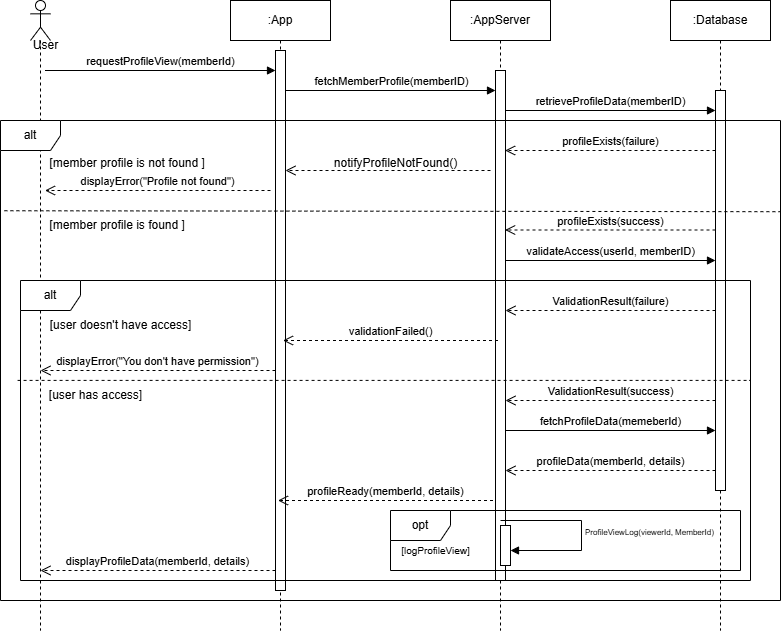

The diagram above was exported from draw.io. Its source (the exported page's mxGraphModel, read from the mxfile embedded in the PNG):
<mxGraphModel dx="1103" dy="482" grid="1" gridSize="10" guides="1" tooltips="1" connect="1" arrows="1" fold="1" page="1" pageScale="1" pageWidth="827" pageHeight="1169" math="0" shadow="0">
  <root>
    <mxCell id="0" />
    <mxCell id="1" parent="0" />
    <mxCell id="Gz1LhA8CTTsi1fMsXHfB-2" value=":Database" style="shape=umlLifeline;perimeter=lifelinePerimeter;whiteSpace=wrap;html=1;container=1;dropTarget=0;collapsible=0;recursiveResize=0;outlineConnect=0;portConstraint=eastwest;newEdgeStyle={&quot;curved&quot;:0,&quot;rounded&quot;:0};" parent="1" vertex="1">
      <mxGeometry x="710" y="40" width="100" height="630" as="geometry" />
    </mxCell>
    <mxCell id="pJQuciuj3Ld3HSsO5ze2-1" value="" style="shape=umlLifeline;perimeter=lifelinePerimeter;whiteSpace=wrap;html=1;container=1;dropTarget=0;collapsible=0;recursiveResize=0;outlineConnect=0;portConstraint=eastwest;newEdgeStyle={&quot;curved&quot;:0,&quot;rounded&quot;:0};participant=umlActor;" parent="1" vertex="1">
      <mxGeometry x="70" y="40" width="20" height="630" as="geometry" />
    </mxCell>
    <mxCell id="pJQuciuj3Ld3HSsO5ze2-2" value=":App" style="shape=umlLifeline;perimeter=lifelinePerimeter;whiteSpace=wrap;html=1;container=1;dropTarget=0;collapsible=0;recursiveResize=0;outlineConnect=0;portConstraint=eastwest;newEdgeStyle={&quot;curved&quot;:0,&quot;rounded&quot;:0};" parent="1" vertex="1">
      <mxGeometry x="270" y="40" width="100" height="630" as="geometry" />
    </mxCell>
    <mxCell id="pJQuciuj3Ld3HSsO5ze2-3" value="" style="html=1;points=[[0,0,0,0,5],[0,1,0,0,-5],[1,0,0,0,5],[1,1,0,0,-5]];perimeter=orthogonalPerimeter;outlineConnect=0;targetShapes=umlLifeline;portConstraint=eastwest;newEdgeStyle={&quot;curved&quot;:0,&quot;rounded&quot;:0};" parent="pJQuciuj3Ld3HSsO5ze2-2" vertex="1">
      <mxGeometry x="45" y="50" width="10" height="540" as="geometry" />
    </mxCell>
    <mxCell id="pJQuciuj3Ld3HSsO5ze2-10" value="" style="html=1;points=[[0,0,0,0,5],[0,1,0,0,-5],[1,0,0,0,5],[1,1,0,0,-5]];perimeter=orthogonalPerimeter;outlineConnect=0;targetShapes=umlLifeline;portConstraint=eastwest;newEdgeStyle={&quot;curved&quot;:0,&quot;rounded&quot;:0};" parent="1" vertex="1">
      <mxGeometry x="755" y="130" width="10" height="400" as="geometry" />
    </mxCell>
    <mxCell id="pJQuciuj3Ld3HSsO5ze2-5" value=":AppServer" style="shape=umlLifeline;perimeter=lifelinePerimeter;whiteSpace=wrap;html=1;container=1;dropTarget=0;collapsible=0;recursiveResize=0;outlineConnect=0;portConstraint=eastwest;newEdgeStyle={&quot;curved&quot;:0,&quot;rounded&quot;:0};" parent="1" vertex="1">
      <mxGeometry x="490" y="40" width="100" height="630" as="geometry" />
    </mxCell>
    <mxCell id="pJQuciuj3Ld3HSsO5ze2-6" value="" style="html=1;points=[[0,0,0,0,5],[0,1,0,0,-5],[1,0,0,0,5],[1,1,0,0,-5]];perimeter=orthogonalPerimeter;outlineConnect=0;targetShapes=umlLifeline;portConstraint=eastwest;newEdgeStyle={&quot;curved&quot;:0,&quot;rounded&quot;:0};" parent="pJQuciuj3Ld3HSsO5ze2-5" vertex="1">
      <mxGeometry x="45" y="70" width="10" height="510" as="geometry" />
    </mxCell>
    <mxCell id="pJQuciuj3Ld3HSsO5ze2-11" value="User" style="text;html=1;align=center;verticalAlign=middle;resizable=0;points=[];autosize=1;strokeColor=none;fillColor=none;" parent="1" vertex="1">
      <mxGeometry x="60" y="70" width="50" height="30" as="geometry" />
    </mxCell>
    <mxCell id="pJQuciuj3Ld3HSsO5ze2-12" value="requestProfileView(memberId)" style="html=1;verticalAlign=bottom;endArrow=block;curved=0;rounded=0;" parent="1" edge="1">
      <mxGeometry x="-0.0022" width="80" relative="1" as="geometry">
        <mxPoint x="84.5" y="110" as="sourcePoint" />
        <mxPoint x="315" y="110" as="targetPoint" />
        <mxPoint as="offset" />
      </mxGeometry>
    </mxCell>
    <mxCell id="pJQuciuj3Ld3HSsO5ze2-13" value="fetchMemberProfile(memberID)" style="html=1;verticalAlign=bottom;endArrow=block;curved=0;rounded=0;" parent="1" source="pJQuciuj3Ld3HSsO5ze2-3" edge="1">
      <mxGeometry x="0.0095" width="80" relative="1" as="geometry">
        <mxPoint x="330" y="130" as="sourcePoint" />
        <mxPoint x="535" y="130" as="targetPoint" />
        <mxPoint as="offset" />
      </mxGeometry>
    </mxCell>
    <mxCell id="pJQuciuj3Ld3HSsO5ze2-14" value="alt" style="shape=umlFrame;whiteSpace=wrap;html=1;pointerEvents=0;" parent="1" vertex="1">
      <mxGeometry x="40" y="160" width="780" height="480" as="geometry" />
    </mxCell>
    <mxCell id="pJQuciuj3Ld3HSsO5ze2-15" value="&amp;nbsp;[member profile is found ]" style="text;html=1;align=center;verticalAlign=middle;resizable=0;points=[];autosize=1;strokeColor=none;fillColor=none;" parent="1" vertex="1">
      <mxGeometry x="75" y="250" width="160" height="30" as="geometry" />
    </mxCell>
    <mxCell id="pJQuciuj3Ld3HSsO5ze2-16" value="ValidationResult(failure)" style="html=1;verticalAlign=bottom;endArrow=open;dashed=1;endSize=8;curved=0;rounded=0;" parent="1" target="pJQuciuj3Ld3HSsO5ze2-6" edge="1">
      <mxGeometry relative="1" as="geometry">
        <mxPoint x="755" y="350" as="sourcePoint" />
        <mxPoint x="560" y="350" as="targetPoint" />
      </mxGeometry>
    </mxCell>
    <mxCell id="pJQuciuj3Ld3HSsO5ze2-19" value="&amp;nbsp;[member profile is not found ]" style="text;html=1;align=center;verticalAlign=middle;resizable=0;points=[];autosize=1;strokeColor=none;fillColor=none;" parent="1" vertex="1">
      <mxGeometry x="75" y="188" width="180" height="30" as="geometry" />
    </mxCell>
    <mxCell id="pJQuciuj3Ld3HSsO5ze2-20" value="validationFailed()" style="html=1;verticalAlign=bottom;endArrow=open;dashed=1;endSize=8;curved=0;rounded=0;" parent="1" edge="1">
      <mxGeometry x="0.003" relative="1" as="geometry">
        <mxPoint x="537.5" y="380" as="sourcePoint" />
        <mxPoint x="322.4999999999999" y="380" as="targetPoint" />
        <mxPoint as="offset" />
      </mxGeometry>
    </mxCell>
    <mxCell id="pJQuciuj3Ld3HSsO5ze2-22" value="&lt;div&gt;retrieveProfileData(memberID)&lt;/div&gt;" style="html=1;verticalAlign=bottom;endArrow=block;curved=0;rounded=0;" parent="1" source="pJQuciuj3Ld3HSsO5ze2-6" edge="1">
      <mxGeometry x="0.0028" width="80" relative="1" as="geometry">
        <mxPoint x="550" y="150" as="sourcePoint" />
        <mxPoint x="755" y="149.9999999999999" as="targetPoint" />
        <mxPoint as="offset" />
      </mxGeometry>
    </mxCell>
    <mxCell id="pJQuciuj3Ld3HSsO5ze2-23" value="profileExists(success)" style="html=1;verticalAlign=bottom;endArrow=open;dashed=1;endSize=8;curved=0;rounded=0;" parent="1" edge="1">
      <mxGeometry relative="1" as="geometry">
        <mxPoint x="755" y="269.5" as="sourcePoint" />
        <mxPoint x="544.63" y="269.5" as="targetPoint" />
      </mxGeometry>
    </mxCell>
    <mxCell id="pJQuciuj3Ld3HSsO5ze2-24" value="" style="html=1;verticalAlign=bottom;endArrow=open;dashed=1;endSize=8;curved=0;rounded=0;" parent="1" target="pJQuciuj3Ld3HSsO5ze2-3" edge="1">
      <mxGeometry relative="1" as="geometry">
        <mxPoint x="530" y="210" as="sourcePoint" />
        <mxPoint x="450" y="210" as="targetPoint" />
      </mxGeometry>
    </mxCell>
    <mxCell id="pJQuciuj3Ld3HSsO5ze2-25" value="displayError(&quot;Profile not found&quot;)" style="html=1;verticalAlign=bottom;endArrow=open;dashed=1;endSize=8;curved=0;rounded=0;" parent="1" edge="1">
      <mxGeometry relative="1" as="geometry">
        <mxPoint x="310" y="230" as="sourcePoint" />
        <mxPoint x="84.5" y="230" as="targetPoint" />
      </mxGeometry>
    </mxCell>
    <mxCell id="Gz1LhA8CTTsi1fMsXHfB-5" value="opt" style="shape=umlFrame;whiteSpace=wrap;html=1;pointerEvents=0;" parent="1" vertex="1">
      <mxGeometry x="430" y="550" width="350" height="60" as="geometry" />
    </mxCell>
    <mxCell id="Gz1LhA8CTTsi1fMsXHfB-7" value="&lt;font style=&quot;font-size: 10px;&quot;&gt;[logProfileView]&lt;/font&gt;" style="text;html=1;align=center;verticalAlign=middle;resizable=0;points=[];autosize=1;strokeColor=none;fillColor=none;" parent="1" vertex="1">
      <mxGeometry x="430" y="575" width="90" height="30" as="geometry" />
    </mxCell>
    <mxCell id="pJQuciuj3Ld3HSsO5ze2-9" value="&lt;div&gt;&lt;font style=&quot;font-size: 8px;&quot;&gt;&lt;span style=&quot;background-color: light-dark(#ffffff, var(--ge-dark-color, #121212)); color: light-dark(rgb(0, 0, 0), rgb(255, 255, 255));&quot;&gt;ProfileViewLog&lt;/span&gt;&lt;span style=&quot;background-color: light-dark(#ffffff, var(--ge-dark-color, #121212)); color: light-dark(rgb(0, 0, 0), rgb(255, 255, 255));&quot;&gt;(viewerId, MemberId)&lt;/span&gt;&lt;/font&gt;&lt;/div&gt;" style="html=1;align=left;spacingLeft=2;endArrow=block;rounded=0;edgeStyle=orthogonalEdgeStyle;curved=0;rounded=0;" parent="1" edge="1">
      <mxGeometry x="0.0118" relative="1" as="geometry">
        <mxPoint x="540" y="560" as="sourcePoint" />
        <Array as="points">
          <mxPoint x="621" y="560" />
          <mxPoint x="621" y="590" />
          <mxPoint x="556" y="590" />
        </Array>
        <mxPoint as="offset" />
        <mxPoint x="550" y="590" as="targetPoint" />
      </mxGeometry>
    </mxCell>
    <mxCell id="pJQuciuj3Ld3HSsO5ze2-8" value="" style="html=1;points=[[0,0,0,0,5],[0,1,0,0,-5],[1,0,0,0,5],[1,1,0,0,-5]];perimeter=orthogonalPerimeter;outlineConnect=0;targetShapes=umlLifeline;portConstraint=eastwest;newEdgeStyle={&quot;curved&quot;:0,&quot;rounded&quot;:0};" parent="1" vertex="1">
      <mxGeometry x="540" y="565" width="10" height="40" as="geometry" />
    </mxCell>
    <mxCell id="ePIoBJ1Dnln1VfFTUyUm-1" value="profileExists(failure)" style="html=1;verticalAlign=bottom;endArrow=open;dashed=1;endSize=8;curved=0;rounded=0;" parent="1" edge="1">
      <mxGeometry relative="1" as="geometry">
        <mxPoint x="755" y="190" as="sourcePoint" />
        <mxPoint x="544.63" y="190" as="targetPoint" />
      </mxGeometry>
    </mxCell>
    <mxCell id="ePIoBJ1Dnln1VfFTUyUm-2" value="notifyProfileNotFound()" style="text;html=1;align=center;verticalAlign=middle;resizable=0;points=[];autosize=1;strokeColor=none;fillColor=none;" parent="1" vertex="1">
      <mxGeometry x="360" y="188" width="150" height="30" as="geometry" />
    </mxCell>
    <mxCell id="ePIoBJ1Dnln1VfFTUyUm-3" value="&lt;div&gt;validateAccess(userId, memberID)&lt;/div&gt;" style="html=1;verticalAlign=bottom;endArrow=block;curved=0;rounded=0;" parent="1" edge="1">
      <mxGeometry x="0.0028" width="80" relative="1" as="geometry">
        <mxPoint x="545" y="300" as="sourcePoint" />
        <mxPoint x="755" y="299.9999999999999" as="targetPoint" />
        <mxPoint as="offset" />
      </mxGeometry>
    </mxCell>
    <mxCell id="ePIoBJ1Dnln1VfFTUyUm-4" value="alt" style="shape=umlFrame;whiteSpace=wrap;html=1;pointerEvents=0;" parent="1" vertex="1">
      <mxGeometry x="60" y="320" width="730" height="300" as="geometry" />
    </mxCell>
    <mxCell id="ePIoBJ1Dnln1VfFTUyUm-5" value="[user doesn't have access]" style="text;html=1;align=center;verticalAlign=middle;resizable=0;points=[];autosize=1;strokeColor=none;fillColor=none;" parent="1" vertex="1">
      <mxGeometry x="75" y="350" width="170" height="30" as="geometry" />
    </mxCell>
    <mxCell id="ePIoBJ1Dnln1VfFTUyUm-6" value="[user has access]" style="text;html=1;align=center;verticalAlign=middle;resizable=0;points=[];autosize=1;strokeColor=none;fillColor=none;" parent="1" vertex="1">
      <mxGeometry x="75" y="420" width="120" height="30" as="geometry" />
    </mxCell>
    <mxCell id="ePIoBJ1Dnln1VfFTUyUm-7" value="displayError(&quot;You don't have permission&quot;)" style="html=1;verticalAlign=bottom;endArrow=open;dashed=1;endSize=8;curved=0;rounded=0;" parent="1" source="pJQuciuj3Ld3HSsO5ze2-3" edge="1">
      <mxGeometry x="0.003" relative="1" as="geometry">
        <mxPoint x="305" y="410" as="sourcePoint" />
        <mxPoint x="80" y="410" as="targetPoint" />
        <mxPoint as="offset" />
      </mxGeometry>
    </mxCell>
    <mxCell id="ePIoBJ1Dnln1VfFTUyUm-8" value="ValidationResult(success)" style="html=1;verticalAlign=bottom;endArrow=open;dashed=1;endSize=8;curved=0;rounded=0;" parent="1" edge="1">
      <mxGeometry relative="1" as="geometry">
        <mxPoint x="755" y="440" as="sourcePoint" />
        <mxPoint x="545" y="440" as="targetPoint" />
      </mxGeometry>
    </mxCell>
    <mxCell id="ePIoBJ1Dnln1VfFTUyUm-9" value="&lt;div&gt;fetchProfileData(memeberId)&lt;/div&gt;" style="html=1;verticalAlign=bottom;endArrow=block;curved=0;rounded=0;" parent="1" edge="1">
      <mxGeometry x="0.0028" width="80" relative="1" as="geometry">
        <mxPoint x="545" y="470" as="sourcePoint" />
        <mxPoint x="755" y="469.9999999999999" as="targetPoint" />
        <mxPoint as="offset" />
      </mxGeometry>
    </mxCell>
    <mxCell id="ePIoBJ1Dnln1VfFTUyUm-10" value="profileData(memberId, details)" style="html=1;verticalAlign=bottom;endArrow=open;dashed=1;endSize=8;curved=0;rounded=0;" parent="1" edge="1">
      <mxGeometry relative="1" as="geometry">
        <mxPoint x="755" y="510" as="sourcePoint" />
        <mxPoint x="545" y="510" as="targetPoint" />
      </mxGeometry>
    </mxCell>
    <mxCell id="ePIoBJ1Dnln1VfFTUyUm-11" value="profileReady(memberId, details)" style="html=1;verticalAlign=bottom;endArrow=open;dashed=1;endSize=8;curved=0;rounded=0;" parent="1" edge="1">
      <mxGeometry x="0.003" relative="1" as="geometry">
        <mxPoint x="532.5" y="540" as="sourcePoint" />
        <mxPoint x="317.4999999999999" y="540" as="targetPoint" />
        <mxPoint as="offset" />
      </mxGeometry>
    </mxCell>
    <mxCell id="ePIoBJ1Dnln1VfFTUyUm-13" value="displayProfileData(memberId, details)" style="html=1;verticalAlign=bottom;endArrow=open;dashed=1;endSize=8;curved=0;rounded=0;" parent="1" edge="1">
      <mxGeometry x="0.003" relative="1" as="geometry">
        <mxPoint x="315" y="610" as="sourcePoint" />
        <mxPoint x="80" y="610" as="targetPoint" />
        <mxPoint as="offset" />
      </mxGeometry>
    </mxCell>
    <mxCell id="ePIoBJ1Dnln1VfFTUyUm-14" value="" style="endArrow=none;dashed=1;html=1;rounded=0;exitX=0.005;exitY=0.188;exitDx=0;exitDy=0;exitPerimeter=0;entryX=1;entryY=0.19;entryDx=0;entryDy=0;entryPerimeter=0;" parent="1" source="pJQuciuj3Ld3HSsO5ze2-14" target="pJQuciuj3Ld3HSsO5ze2-14" edge="1">
      <mxGeometry width="50" height="50" relative="1" as="geometry">
        <mxPoint x="320" y="580" as="sourcePoint" />
        <mxPoint x="810" y="250" as="targetPoint" />
      </mxGeometry>
    </mxCell>
    <mxCell id="ePIoBJ1Dnln1VfFTUyUm-15" value="" style="endArrow=none;dashed=1;html=1;rounded=0;exitX=-0.004;exitY=0.333;exitDx=0;exitDy=0;exitPerimeter=0;entryX=1;entryY=0.333;entryDx=0;entryDy=0;entryPerimeter=0;" parent="1" source="ePIoBJ1Dnln1VfFTUyUm-4" target="ePIoBJ1Dnln1VfFTUyUm-4" edge="1">
      <mxGeometry width="50" height="50" relative="1" as="geometry">
        <mxPoint x="140" y="480" as="sourcePoint" />
        <mxPoint x="190" y="430" as="targetPoint" />
      </mxGeometry>
    </mxCell>
  </root>
</mxGraphModel>